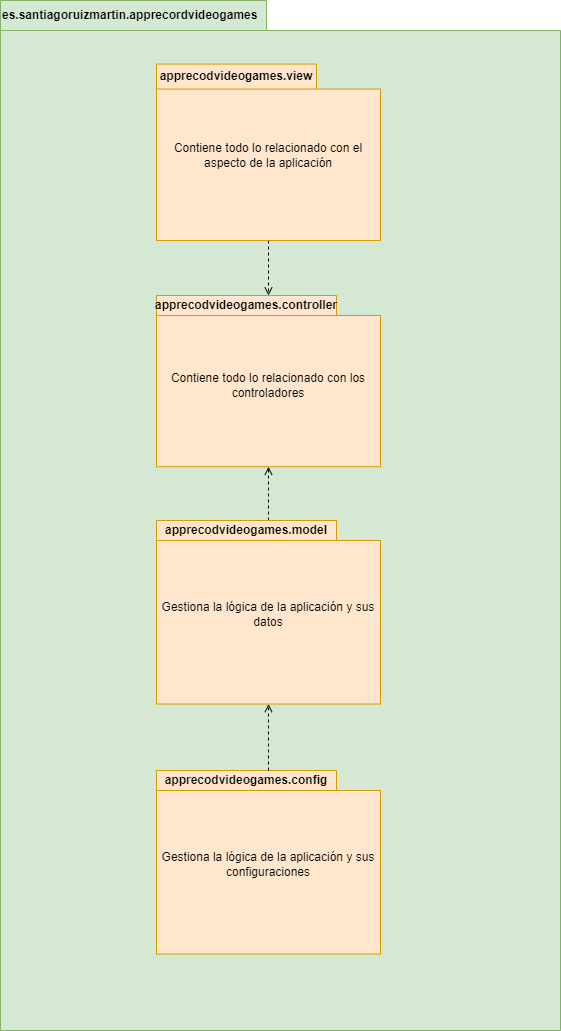

The diagram above was exported from draw.io. Its source (the exported page's mxGraphModel, read from the mxfile embedded in the PNG):
<mxGraphModel dx="795" dy="449" grid="1" gridSize="10" guides="1" tooltips="1" connect="1" arrows="1" fold="1" page="1" pageScale="1" pageWidth="827" pageHeight="1169" math="0" shadow="0">
  <root>
    <mxCell id="0" />
    <mxCell id="1" parent="0" />
    <mxCell id="0HWQhgn4dl9xozWVO1B5-15" value="es.santiagoruizmartin.apprecordvideogames" style="shape=folder;fontStyle=1;tabWidth=266;tabHeight=30;tabPosition=left;html=1;boundedLbl=1;labelInHeader=1;container=1;collapsible=0;whiteSpace=wrap;fillColor=#d5e8d4;strokeColor=#82b366;align=left;" vertex="1" parent="1">
      <mxGeometry x="134" y="380" width="560" height="1030" as="geometry" />
    </mxCell>
    <mxCell id="0HWQhgn4dl9xozWVO1B5-16" value="" style="html=1;strokeColor=none;resizeWidth=1;resizeHeight=1;fillColor=none;part=1;connectable=0;allowArrows=0;deletable=0;whiteSpace=wrap;" vertex="1" parent="0HWQhgn4dl9xozWVO1B5-15">
      <mxGeometry width="559.9999999999999" height="721" relative="1" as="geometry">
        <mxPoint y="30" as="offset" />
      </mxGeometry>
    </mxCell>
    <mxCell id="0HWQhgn4dl9xozWVO1B5-27" style="edgeStyle=orthogonalEdgeStyle;rounded=0;orthogonalLoop=1;jettySize=auto;html=1;dashed=1;endArrow=open;endFill=0;" edge="1" parent="0HWQhgn4dl9xozWVO1B5-15" source="0HWQhgn4dl9xozWVO1B5-17" target="0HWQhgn4dl9xozWVO1B5-19">
      <mxGeometry relative="1" as="geometry" />
    </mxCell>
    <mxCell id="0HWQhgn4dl9xozWVO1B5-17" value="apprecodvideogames.view" style="shape=folder;fontStyle=1;tabWidth=160;tabHeight=25;tabPosition=left;html=1;boundedLbl=1;labelInHeader=1;container=1;collapsible=0;whiteSpace=wrap;fillColor=#ffe6cc;strokeColor=#d79b00;" vertex="1" parent="0HWQhgn4dl9xozWVO1B5-15">
      <mxGeometry x="156" y="63.57" width="224" height="176.43" as="geometry" />
    </mxCell>
    <mxCell id="0HWQhgn4dl9xozWVO1B5-18" value="Contiene todo lo relacionado con el aspecto de la aplicación" style="html=1;strokeColor=none;resizeWidth=1;resizeHeight=1;fillColor=none;part=1;connectable=0;allowArrows=0;deletable=0;whiteSpace=wrap;" vertex="1" parent="0HWQhgn4dl9xozWVO1B5-17">
      <mxGeometry width="224" height="123.50099999999999" relative="1" as="geometry">
        <mxPoint y="30" as="offset" />
      </mxGeometry>
    </mxCell>
    <mxCell id="0HWQhgn4dl9xozWVO1B5-19" value="apprecodvideogames.controller" style="shape=folder;fontStyle=1;tabWidth=180;tabHeight=20;tabPosition=left;html=1;boundedLbl=1;labelInHeader=1;container=1;collapsible=0;whiteSpace=wrap;fillColor=#ffe6cc;strokeColor=#d79b00;" vertex="1" parent="0HWQhgn4dl9xozWVO1B5-15">
      <mxGeometry x="156" y="295" width="224" height="171.23" as="geometry" />
    </mxCell>
    <mxCell id="0HWQhgn4dl9xozWVO1B5-20" value="Contiene todo lo relacionado con los controladores" style="html=1;strokeColor=none;resizeWidth=1;resizeHeight=1;fillColor=none;part=1;connectable=0;allowArrows=0;deletable=0;whiteSpace=wrap;" vertex="1" parent="0HWQhgn4dl9xozWVO1B5-19">
      <mxGeometry width="224" height="119.86099999999998" relative="1" as="geometry">
        <mxPoint y="30" as="offset" />
      </mxGeometry>
    </mxCell>
    <mxCell id="0HWQhgn4dl9xozWVO1B5-21" value="apprecodvideogames.config" style="shape=folder;fontStyle=1;tabWidth=180;tabHeight=20;tabPosition=left;html=1;boundedLbl=1;labelInHeader=1;container=1;collapsible=0;whiteSpace=wrap;fillColor=#ffe6cc;strokeColor=#d79b00;" vertex="1" parent="0HWQhgn4dl9xozWVO1B5-15">
      <mxGeometry x="156" y="770.0025" width="224" height="183.515625" as="geometry" />
    </mxCell>
    <mxCell id="0HWQhgn4dl9xozWVO1B5-22" value="Gestiona la lógica de la aplicación y sus configuraciones" style="html=1;strokeColor=none;resizeWidth=1;resizeHeight=1;fillColor=none;part=1;connectable=0;allowArrows=0;deletable=0;whiteSpace=wrap;" vertex="1" parent="0HWQhgn4dl9xozWVO1B5-21">
      <mxGeometry width="224" height="128.4609375" relative="1" as="geometry">
        <mxPoint y="30" as="offset" />
      </mxGeometry>
    </mxCell>
    <mxCell id="0HWQhgn4dl9xozWVO1B5-26" style="edgeStyle=orthogonalEdgeStyle;rounded=0;orthogonalLoop=1;jettySize=auto;html=1;endArrow=open;endFill=0;dashed=1;" edge="1" parent="0HWQhgn4dl9xozWVO1B5-15" source="0HWQhgn4dl9xozWVO1B5-23" target="0HWQhgn4dl9xozWVO1B5-19">
      <mxGeometry relative="1" as="geometry" />
    </mxCell>
    <mxCell id="0HWQhgn4dl9xozWVO1B5-23" value="apprecodvideogames.model" style="shape=folder;fontStyle=1;tabWidth=180;tabHeight=20;tabPosition=left;html=1;boundedLbl=1;labelInHeader=1;container=1;collapsible=0;whiteSpace=wrap;fillColor=#ffe6cc;strokeColor=#d79b00;" vertex="1" parent="0HWQhgn4dl9xozWVO1B5-15">
      <mxGeometry x="156" y="520.0025" width="224" height="183.515625" as="geometry" />
    </mxCell>
    <mxCell id="0HWQhgn4dl9xozWVO1B5-24" value="Gestiona la lógica de la aplicación y sus datos" style="html=1;strokeColor=none;resizeWidth=1;resizeHeight=1;fillColor=none;part=1;connectable=0;allowArrows=0;deletable=0;whiteSpace=wrap;" vertex="1" parent="0HWQhgn4dl9xozWVO1B5-23">
      <mxGeometry width="224" height="128.4609375" relative="1" as="geometry">
        <mxPoint y="30" as="offset" />
      </mxGeometry>
    </mxCell>
    <mxCell id="0HWQhgn4dl9xozWVO1B5-25" style="edgeStyle=orthogonalEdgeStyle;rounded=0;orthogonalLoop=1;jettySize=auto;html=1;entryX=0.5;entryY=1;entryDx=0;entryDy=0;entryPerimeter=0;dashed=1;endArrow=open;endFill=0;" edge="1" parent="0HWQhgn4dl9xozWVO1B5-15" source="0HWQhgn4dl9xozWVO1B5-21" target="0HWQhgn4dl9xozWVO1B5-23">
      <mxGeometry relative="1" as="geometry" />
    </mxCell>
  </root>
</mxGraphModel>